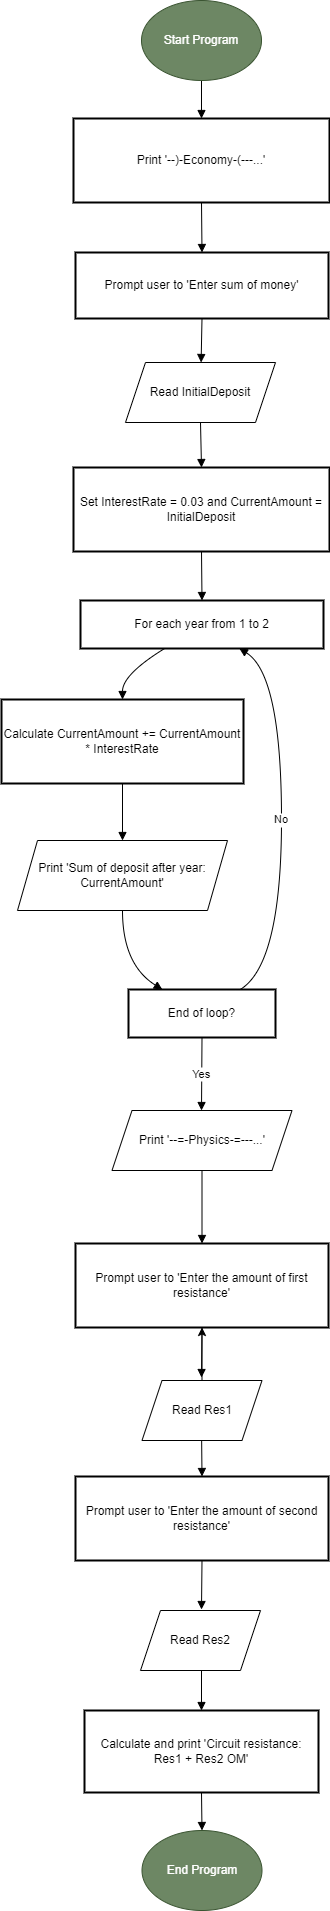

The diagram above was exported from draw.io. Its source (the exported page's mxGraphModel, read from the mxfile embedded in the PNG):
<mxGraphModel dx="1013" dy="680" grid="1" gridSize="10" guides="1" tooltips="1" connect="1" arrows="1" fold="1" page="1" pageScale="1" pageWidth="827" pageHeight="1169" math="0" shadow="0">
  <root>
    <mxCell id="0" />
    <mxCell id="1" parent="0" />
    <mxCell id="yekq5ypbkyf9qP4lBhEp-2" value="Print '--)-Economy-(---...'" style="whiteSpace=wrap;strokeWidth=2;" vertex="1" parent="1">
      <mxGeometry x="305" y="128" width="256" height="84" as="geometry" />
    </mxCell>
    <mxCell id="yekq5ypbkyf9qP4lBhEp-3" value="Prompt user to 'Enter sum of money'" style="whiteSpace=wrap;strokeWidth=2;" vertex="1" parent="1">
      <mxGeometry x="307" y="262" width="253" height="66" as="geometry" />
    </mxCell>
    <mxCell id="yekq5ypbkyf9qP4lBhEp-5" value="Set InterestRate = 0.03 and CurrentAmount = InitialDeposit" style="whiteSpace=wrap;strokeWidth=2;" vertex="1" parent="1">
      <mxGeometry x="305" y="477" width="256" height="84" as="geometry" />
    </mxCell>
    <mxCell id="yekq5ypbkyf9qP4lBhEp-6" value="For each year from 1 to 2" style="whiteSpace=wrap;strokeWidth=2;" vertex="1" parent="1">
      <mxGeometry x="312" y="610" width="243" height="48" as="geometry" />
    </mxCell>
    <mxCell id="yekq5ypbkyf9qP4lBhEp-7" value="Calculate CurrentAmount += CurrentAmount * InterestRate" style="whiteSpace=wrap;strokeWidth=2;" vertex="1" parent="1">
      <mxGeometry x="233" y="709" width="242" height="84" as="geometry" />
    </mxCell>
    <mxCell id="yekq5ypbkyf9qP4lBhEp-9" value="End of loop?" style="whiteSpace=wrap;strokeWidth=2;" vertex="1" parent="1">
      <mxGeometry x="360" y="999" width="147" height="48" as="geometry" />
    </mxCell>
    <mxCell id="yekq5ypbkyf9qP4lBhEp-11" value="Prompt user to 'Enter the amount of first resistance'" style="whiteSpace=wrap;strokeWidth=2;" vertex="1" parent="1">
      <mxGeometry x="307" y="1253" width="253" height="84" as="geometry" />
    </mxCell>
    <mxCell id="yekq5ypbkyf9qP4lBhEp-13" value="Prompt user to 'Enter the amount of second resistance'" style="whiteSpace=wrap;strokeWidth=2;" vertex="1" parent="1">
      <mxGeometry x="307" y="1486" width="253" height="84" as="geometry" />
    </mxCell>
    <mxCell id="yekq5ypbkyf9qP4lBhEp-15" value="Calculate and print 'Circuit resistance: Res1 + Res2 OM'" style="whiteSpace=wrap;strokeWidth=2;" vertex="1" parent="1">
      <mxGeometry x="316" y="1720" width="234" height="82" as="geometry" />
    </mxCell>
    <mxCell id="yekq5ypbkyf9qP4lBhEp-17" value="" style="curved=1;startArrow=none;endArrow=block;exitX=0.5;exitY=1;entryX=0.5;entryY=0.01;rounded=0;exitDx=0;exitDy=0;" edge="1" parent="1" source="yekq5ypbkyf9qP4lBhEp-33" target="yekq5ypbkyf9qP4lBhEp-2">
      <mxGeometry relative="1" as="geometry">
        <Array as="points" />
        <mxPoint x="433.5" y="78.00000000000006" as="sourcePoint" />
      </mxGeometry>
    </mxCell>
    <mxCell id="yekq5ypbkyf9qP4lBhEp-18" value="" style="curved=1;startArrow=none;endArrow=block;exitX=0.5;exitY=1;entryX=0.5;entryY=0;rounded=0;" edge="1" parent="1" source="yekq5ypbkyf9qP4lBhEp-2" target="yekq5ypbkyf9qP4lBhEp-3">
      <mxGeometry relative="1" as="geometry">
        <Array as="points" />
      </mxGeometry>
    </mxCell>
    <mxCell id="yekq5ypbkyf9qP4lBhEp-19" value="" style="curved=1;startArrow=none;endArrow=block;exitX=0.5;exitY=1;rounded=0;" edge="1" parent="1" source="yekq5ypbkyf9qP4lBhEp-3" target="yekq5ypbkyf9qP4lBhEp-34">
      <mxGeometry relative="1" as="geometry">
        <Array as="points" />
        <mxPoint x="434" y="370" as="targetPoint" />
      </mxGeometry>
    </mxCell>
    <mxCell id="yekq5ypbkyf9qP4lBhEp-20" value="" style="curved=1;startArrow=none;endArrow=block;exitX=0.5;exitY=1;entryX=0.5;entryY=0;rounded=0;exitDx=0;exitDy=0;" edge="1" parent="1" source="yekq5ypbkyf9qP4lBhEp-34" target="yekq5ypbkyf9qP4lBhEp-5">
      <mxGeometry relative="1" as="geometry">
        <Array as="points" />
        <mxPoint x="433.5" y="426" as="sourcePoint" />
      </mxGeometry>
    </mxCell>
    <mxCell id="yekq5ypbkyf9qP4lBhEp-21" value="" style="curved=1;startArrow=none;endArrow=block;exitX=0.5;exitY=0.99;entryX=0.5;entryY=0.01;rounded=0;" edge="1" parent="1" source="yekq5ypbkyf9qP4lBhEp-5" target="yekq5ypbkyf9qP4lBhEp-6">
      <mxGeometry relative="1" as="geometry">
        <Array as="points" />
      </mxGeometry>
    </mxCell>
    <mxCell id="yekq5ypbkyf9qP4lBhEp-22" value="" style="curved=1;startArrow=none;endArrow=block;exitX=0.34;exitY=1.02;entryX=0.5;entryY=0;rounded=0;" edge="1" parent="1" source="yekq5ypbkyf9qP4lBhEp-6" target="yekq5ypbkyf9qP4lBhEp-7">
      <mxGeometry relative="1" as="geometry">
        <Array as="points">
          <mxPoint x="354" y="684" />
        </Array>
      </mxGeometry>
    </mxCell>
    <mxCell id="yekq5ypbkyf9qP4lBhEp-23" value="" style="curved=1;startArrow=none;endArrow=block;exitX=0.5;exitY=1;entryX=0.5;entryY=0;rounded=0;entryDx=0;entryDy=0;" edge="1" parent="1" source="yekq5ypbkyf9qP4lBhEp-7" target="yekq5ypbkyf9qP4lBhEp-35">
      <mxGeometry relative="1" as="geometry">
        <Array as="points" />
        <mxPoint x="354" y="865" as="targetPoint" />
      </mxGeometry>
    </mxCell>
    <mxCell id="yekq5ypbkyf9qP4lBhEp-24" value="" style="curved=1;startArrow=none;endArrow=block;exitX=0.5;exitY=1;entryX=0.23;entryY=0;rounded=0;exitDx=0;exitDy=0;" edge="1" parent="1" source="yekq5ypbkyf9qP4lBhEp-35" target="yekq5ypbkyf9qP4lBhEp-9">
      <mxGeometry relative="1" as="geometry">
        <Array as="points">
          <mxPoint x="354" y="974" />
        </Array>
        <mxPoint x="354" y="949" as="sourcePoint" />
      </mxGeometry>
    </mxCell>
    <mxCell id="yekq5ypbkyf9qP4lBhEp-25" value="No" style="curved=1;startArrow=none;endArrow=block;exitX=0.76;exitY=0;entryX=0.66;entryY=1.02;rounded=0;" edge="1" parent="1" source="yekq5ypbkyf9qP4lBhEp-9" target="yekq5ypbkyf9qP4lBhEp-6">
      <mxGeometry relative="1" as="geometry">
        <Array as="points">
          <mxPoint x="513" y="974" />
          <mxPoint x="513" y="684" />
        </Array>
      </mxGeometry>
    </mxCell>
    <mxCell id="yekq5ypbkyf9qP4lBhEp-26" value="Yes" style="curved=1;startArrow=none;endArrow=block;exitX=0.5;exitY=1.01;entryX=0.5;entryY=0;rounded=0;" edge="1" parent="1" source="yekq5ypbkyf9qP4lBhEp-9">
      <mxGeometry relative="1" as="geometry">
        <Array as="points" />
        <mxPoint x="433" y="1120" as="targetPoint" />
      </mxGeometry>
    </mxCell>
    <mxCell id="yekq5ypbkyf9qP4lBhEp-27" value="" style="curved=1;startArrow=none;endArrow=block;exitX=0.5;exitY=1;entryX=0.5;entryY=0.01;rounded=0;exitDx=0;exitDy=0;" edge="1" parent="1" source="yekq5ypbkyf9qP4lBhEp-38" target="yekq5ypbkyf9qP4lBhEp-11">
      <mxGeometry relative="1" as="geometry">
        <Array as="points" />
        <mxPoint x="433" y="1204" as="sourcePoint" />
      </mxGeometry>
    </mxCell>
    <mxCell id="yekq5ypbkyf9qP4lBhEp-28" value="" style="curved=1;startArrow=none;endArrow=block;exitX=0.5;exitY=1;entryX=0.5;entryY=0;rounded=0;" edge="1" parent="1" source="yekq5ypbkyf9qP4lBhEp-11">
      <mxGeometry relative="1" as="geometry">
        <Array as="points" />
        <mxPoint x="433" y="1387" as="targetPoint" />
      </mxGeometry>
    </mxCell>
    <mxCell id="yekq5ypbkyf9qP4lBhEp-29" value="" style="curved=1;startArrow=none;endArrow=block;exitX=0.5;exitY=1.01;entryX=0.5;entryY=0;rounded=0;" edge="1" parent="1" target="yekq5ypbkyf9qP4lBhEp-13">
      <mxGeometry relative="1" as="geometry">
        <Array as="points" />
        <mxPoint x="433" y="1435" as="sourcePoint" />
      </mxGeometry>
    </mxCell>
    <mxCell id="yekq5ypbkyf9qP4lBhEp-30" value="" style="curved=1;startArrow=none;endArrow=block;exitX=0.5;exitY=0.99;entryX=0.5;entryY=0.01;rounded=0;" edge="1" parent="1" source="yekq5ypbkyf9qP4lBhEp-13">
      <mxGeometry relative="1" as="geometry">
        <Array as="points" />
        <mxPoint x="433" y="1619" as="targetPoint" />
      </mxGeometry>
    </mxCell>
    <mxCell id="yekq5ypbkyf9qP4lBhEp-31" value="" style="curved=1;startArrow=none;endArrow=block;exitX=0.5;exitY=1.02;entryX=0.5;entryY=0;rounded=0;" edge="1" parent="1" target="yekq5ypbkyf9qP4lBhEp-15">
      <mxGeometry relative="1" as="geometry">
        <Array as="points" />
        <mxPoint x="433" y="1667" as="sourcePoint" />
      </mxGeometry>
    </mxCell>
    <mxCell id="yekq5ypbkyf9qP4lBhEp-32" value="" style="curved=1;startArrow=none;endArrow=block;exitX=0.5;exitY=0.99;entryX=0.5;entryY=0;rounded=0;entryDx=0;entryDy=0;" edge="1" parent="1" source="yekq5ypbkyf9qP4lBhEp-15" target="yekq5ypbkyf9qP4lBhEp-43">
      <mxGeometry relative="1" as="geometry">
        <Array as="points" />
        <mxPoint x="433" y="1852" as="targetPoint" />
      </mxGeometry>
    </mxCell>
    <mxCell id="yekq5ypbkyf9qP4lBhEp-33" value="Start Program" style="ellipse;whiteSpace=wrap;html=1;fillColor=#6d8764;fontColor=#ffffff;strokeColor=#3A5431;" vertex="1" parent="1">
      <mxGeometry x="373" y="10" width="120" height="80" as="geometry" />
    </mxCell>
    <mxCell id="yekq5ypbkyf9qP4lBhEp-34" value="Read InitialDeposit" style="shape=parallelogram;perimeter=parallelogramPerimeter;whiteSpace=wrap;html=1;fixedSize=1;" vertex="1" parent="1">
      <mxGeometry x="357" y="372" width="150" height="60" as="geometry" />
    </mxCell>
    <mxCell id="yekq5ypbkyf9qP4lBhEp-35" value="Print 'Sum of deposit after year: CurrentAmount'" style="shape=parallelogram;perimeter=parallelogramPerimeter;whiteSpace=wrap;html=1;fixedSize=1;" vertex="1" parent="1">
      <mxGeometry x="249" y="850" width="210" height="70" as="geometry" />
    </mxCell>
    <mxCell id="yekq5ypbkyf9qP4lBhEp-38" value="Print '--=-Physics-=---...'" style="shape=parallelogram;perimeter=parallelogramPerimeter;whiteSpace=wrap;html=1;fixedSize=1;" vertex="1" parent="1">
      <mxGeometry x="343.5" y="1120" width="180" height="60" as="geometry" />
    </mxCell>
    <mxCell id="yekq5ypbkyf9qP4lBhEp-40" value="" style="edgeStyle=orthogonalEdgeStyle;rounded=0;orthogonalLoop=1;jettySize=auto;html=1;exitX=0.5;exitY=0;exitDx=0;exitDy=0;" edge="1" parent="1" source="yekq5ypbkyf9qP4lBhEp-39" target="yekq5ypbkyf9qP4lBhEp-11">
      <mxGeometry relative="1" as="geometry" />
    </mxCell>
    <mxCell id="yekq5ypbkyf9qP4lBhEp-39" value="Read Res1" style="shape=parallelogram;perimeter=parallelogramPerimeter;whiteSpace=wrap;html=1;fixedSize=1;" vertex="1" parent="1">
      <mxGeometry x="373.5" y="1390" width="120" height="60" as="geometry" />
    </mxCell>
    <mxCell id="yekq5ypbkyf9qP4lBhEp-41" value="Read Res2" style="shape=parallelogram;perimeter=parallelogramPerimeter;whiteSpace=wrap;html=1;fixedSize=1;" vertex="1" parent="1">
      <mxGeometry x="372" y="1620" width="120" height="60" as="geometry" />
    </mxCell>
    <mxCell id="yekq5ypbkyf9qP4lBhEp-43" value="End Program" style="ellipse;whiteSpace=wrap;html=1;fillColor=#6d8764;fontColor=#ffffff;strokeColor=#3A5431;" vertex="1" parent="1">
      <mxGeometry x="373.5" y="1840" width="120" height="80" as="geometry" />
    </mxCell>
  </root>
</mxGraphModel>